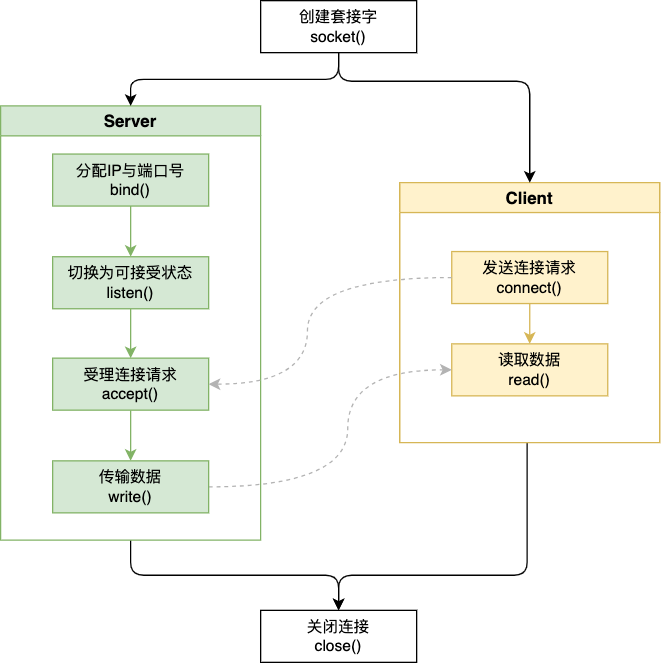

The diagram above was exported from draw.io. Its source (the exported page's mxGraphModel, read from the mxfile embedded in the PNG):
<mxGraphModel dx="1916" dy="837" grid="0" gridSize="10" guides="1" tooltips="1" connect="1" arrows="1" fold="1" page="0" pageScale="1" pageWidth="827" pageHeight="1169" math="1" shadow="0">
  <root>
    <mxCell id="0" />
    <mxCell id="1" parent="0" />
    <mxCell id="U7nJ9NZ2WO3vNBu0O212-37" style="edgeStyle=orthogonalEdgeStyle;orthogonalLoop=1;jettySize=auto;html=1;entryX=0.5;entryY=0;entryDx=0;entryDy=0;rounded=1;" parent="1" source="U7nJ9NZ2WO3vNBu0O212-29" target="U7nJ9NZ2WO3vNBu0O212-26" edge="1">
      <mxGeometry relative="1" as="geometry">
        <Array as="points">
          <mxPoint x="190" y="482" />
          <mxPoint x="45" y="482" />
        </Array>
      </mxGeometry>
    </mxCell>
    <mxCell id="U7nJ9NZ2WO3vNBu0O212-29" value="Client" style="swimlane;fillColor=#fff2cc;strokeColor=#d6b656;fontSize=13;" parent="1" vertex="1">
      <mxGeometry x="92" y="180" width="200" height="200" as="geometry" />
    </mxCell>
    <mxCell id="U7nJ9NZ2WO3vNBu0O212-33" style="edgeStyle=orthogonalEdgeStyle;rounded=0;orthogonalLoop=1;jettySize=auto;html=1;entryX=0.5;entryY=0;entryDx=0;entryDy=0;fillColor=#fff2cc;strokeColor=#d6b656;" parent="U7nJ9NZ2WO3vNBu0O212-29" source="U7nJ9NZ2WO3vNBu0O212-25" target="U7nJ9NZ2WO3vNBu0O212-27" edge="1">
      <mxGeometry relative="1" as="geometry" />
    </mxCell>
    <mxCell id="U7nJ9NZ2WO3vNBu0O212-25" value="发送连接请求&lt;br&gt;connect()" style="rounded=0;whiteSpace=wrap;html=1;fillColor=#fff2cc;strokeColor=#d6b656;" parent="U7nJ9NZ2WO3vNBu0O212-29" vertex="1">
      <mxGeometry x="40" y="53" width="120" height="40" as="geometry" />
    </mxCell>
    <mxCell id="U7nJ9NZ2WO3vNBu0O212-27" value="读取数据&lt;br&gt;read()" style="rounded=0;whiteSpace=wrap;html=1;fillColor=#fff2cc;strokeColor=#d6b656;" parent="U7nJ9NZ2WO3vNBu0O212-29" vertex="1">
      <mxGeometry x="40" y="124" width="120" height="40" as="geometry" />
    </mxCell>
    <mxCell id="U7nJ9NZ2WO3vNBu0O212-36" style="edgeStyle=orthogonalEdgeStyle;orthogonalLoop=1;jettySize=auto;html=1;entryX=0.5;entryY=0;entryDx=0;entryDy=0;exitX=0.5;exitY=1;exitDx=0;exitDy=0;rounded=1;" parent="1" source="U7nJ9NZ2WO3vNBu0O212-28" target="U7nJ9NZ2WO3vNBu0O212-26" edge="1">
      <mxGeometry relative="1" as="geometry" />
    </mxCell>
    <mxCell id="U7nJ9NZ2WO3vNBu0O212-28" value="Server" style="swimlane;fillColor=#d5e8d4;strokeColor=#82b366;fontSize=13;" parent="1" vertex="1">
      <mxGeometry x="-215" y="121" width="200" height="334" as="geometry" />
    </mxCell>
    <mxCell id="U7nJ9NZ2WO3vNBu0O212-30" style="edgeStyle=orthogonalEdgeStyle;rounded=0;orthogonalLoop=1;jettySize=auto;html=1;entryX=0.5;entryY=0;entryDx=0;entryDy=0;fillColor=#d5e8d4;strokeColor=#82b366;" parent="1" source="U7nJ9NZ2WO3vNBu0O212-18" target="U7nJ9NZ2WO3vNBu0O212-20" edge="1">
      <mxGeometry relative="1" as="geometry" />
    </mxCell>
    <mxCell id="U7nJ9NZ2WO3vNBu0O212-18" value="分配IP与端口号&lt;br&gt;bind()" style="rounded=0;whiteSpace=wrap;html=1;fillColor=#d5e8d4;strokeColor=#82b366;" parent="1" vertex="1">
      <mxGeometry x="-175" y="158" width="120" height="40" as="geometry" />
    </mxCell>
    <mxCell id="U7nJ9NZ2WO3vNBu0O212-31" style="edgeStyle=orthogonalEdgeStyle;rounded=0;orthogonalLoop=1;jettySize=auto;html=1;entryX=0.5;entryY=0;entryDx=0;entryDy=0;fillColor=#d5e8d4;strokeColor=#82b366;" parent="1" source="U7nJ9NZ2WO3vNBu0O212-20" target="U7nJ9NZ2WO3vNBu0O212-22" edge="1">
      <mxGeometry relative="1" as="geometry" />
    </mxCell>
    <mxCell id="U7nJ9NZ2WO3vNBu0O212-20" value="切换为可接受状态&lt;br&gt;listen()" style="rounded=0;whiteSpace=wrap;html=1;fillColor=#d5e8d4;strokeColor=#82b366;" parent="1" vertex="1">
      <mxGeometry x="-175" y="237" width="120" height="40" as="geometry" />
    </mxCell>
    <mxCell id="U7nJ9NZ2WO3vNBu0O212-32" style="edgeStyle=orthogonalEdgeStyle;rounded=0;orthogonalLoop=1;jettySize=auto;html=1;entryX=0.5;entryY=0;entryDx=0;entryDy=0;fillColor=#d5e8d4;strokeColor=#82b366;" parent="1" source="U7nJ9NZ2WO3vNBu0O212-22" target="U7nJ9NZ2WO3vNBu0O212-24" edge="1">
      <mxGeometry relative="1" as="geometry" />
    </mxCell>
    <mxCell id="U7nJ9NZ2WO3vNBu0O212-22" value="受理连接请求&lt;br&gt;accept()" style="rounded=0;whiteSpace=wrap;html=1;fillColor=#d5e8d4;strokeColor=#82b366;" parent="1" vertex="1">
      <mxGeometry x="-175" y="315" width="120" height="40" as="geometry" />
    </mxCell>
    <mxCell id="sI95NyAkm8b8Q_cfHfbc-1" style="edgeStyle=orthogonalEdgeStyle;orthogonalLoop=1;jettySize=auto;html=1;entryX=0;entryY=0.5;entryDx=0;entryDy=0;curved=1;dashed=1;strokeColor=#B3B3B3;" edge="1" parent="1" source="U7nJ9NZ2WO3vNBu0O212-24" target="U7nJ9NZ2WO3vNBu0O212-27">
      <mxGeometry relative="1" as="geometry">
        <Array as="points">
          <mxPoint x="52" y="414" />
          <mxPoint x="52" y="324" />
        </Array>
      </mxGeometry>
    </mxCell>
    <mxCell id="U7nJ9NZ2WO3vNBu0O212-24" value="传输数据&lt;br&gt;write()" style="rounded=0;whiteSpace=wrap;html=1;fillColor=#d5e8d4;strokeColor=#82b366;" parent="1" vertex="1">
      <mxGeometry x="-175" y="394" width="120" height="40" as="geometry" />
    </mxCell>
    <mxCell id="U7nJ9NZ2WO3vNBu0O212-34" style="edgeStyle=orthogonalEdgeStyle;rounded=1;orthogonalLoop=1;jettySize=auto;html=1;" parent="1" source="U7nJ9NZ2WO3vNBu0O212-2" target="U7nJ9NZ2WO3vNBu0O212-28" edge="1">
      <mxGeometry relative="1" as="geometry" />
    </mxCell>
    <mxCell id="U7nJ9NZ2WO3vNBu0O212-35" style="edgeStyle=orthogonalEdgeStyle;rounded=1;orthogonalLoop=1;jettySize=auto;html=1;" parent="1" source="U7nJ9NZ2WO3vNBu0O212-2" target="U7nJ9NZ2WO3vNBu0O212-29" edge="1">
      <mxGeometry relative="1" as="geometry">
        <Array as="points">
          <mxPoint x="45" y="102" />
          <mxPoint x="192" y="102" />
        </Array>
      </mxGeometry>
    </mxCell>
    <mxCell id="U7nJ9NZ2WO3vNBu0O212-2" value="创建套接字&lt;br&gt;socket()" style="whiteSpace=wrap;html=1;" parent="1" vertex="1">
      <mxGeometry x="-15" y="40" width="120" height="40" as="geometry" />
    </mxCell>
    <mxCell id="U7nJ9NZ2WO3vNBu0O212-26" value="关闭连接&lt;br&gt;close()" style="rounded=0;whiteSpace=wrap;html=1;" parent="1" vertex="1">
      <mxGeometry x="-15" y="509" width="120" height="40" as="geometry" />
    </mxCell>
    <mxCell id="sI95NyAkm8b8Q_cfHfbc-2" style="edgeStyle=orthogonalEdgeStyle;orthogonalLoop=1;jettySize=auto;html=1;entryX=1;entryY=0.5;entryDx=0;entryDy=0;strokeColor=#B3B3B3;curved=1;dashed=1;" edge="1" parent="1" source="U7nJ9NZ2WO3vNBu0O212-25" target="U7nJ9NZ2WO3vNBu0O212-22">
      <mxGeometry relative="1" as="geometry">
        <Array as="points">
          <mxPoint x="21" y="253" />
          <mxPoint x="21" y="335" />
        </Array>
      </mxGeometry>
    </mxCell>
  </root>
</mxGraphModel>